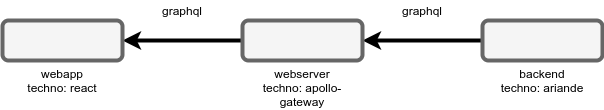

The diagram above was exported from draw.io. Its source (the exported page's mxGraphModel, read from the mxfile embedded in the PNG):
<mxGraphModel dx="1355" dy="795" grid="1" gridSize="10" guides="1" tooltips="1" connect="1" arrows="1" fold="1" page="1" pageScale="1" pageWidth="3300" pageHeight="4681" math="0" shadow="0">
  <root>
    <mxCell id="0" />
    <mxCell id="1" parent="0" />
    <mxCell id="7lwq-45zrElwsLYh-W-M-5" style="edgeStyle=orthogonalEdgeStyle;rounded=0;orthogonalLoop=1;jettySize=auto;html=1;exitX=0;exitY=0.5;exitDx=0;exitDy=0;entryX=1;entryY=0.5;entryDx=0;entryDy=0;strokeWidth=4;" parent="1" source="7lwq-45zrElwsLYh-W-M-1" target="7lwq-45zrElwsLYh-W-M-3" edge="1">
      <mxGeometry relative="1" as="geometry" />
    </mxCell>
    <mxCell id="7lwq-45zrElwsLYh-W-M-1" value="" style="rounded=1;whiteSpace=wrap;html=1;strokeWidth=4;fillColor=#f5f5f5;strokeColor=#666666;fontColor=#333333;" parent="1" vertex="1">
      <mxGeometry x="960" y="200" width="120" height="40" as="geometry" />
    </mxCell>
    <mxCell id="7lwq-45zrElwsLYh-W-M-2" value="backend&lt;br&gt;techno: ariande" style="text;html=1;strokeColor=none;fillColor=none;align=center;verticalAlign=top;whiteSpace=wrap;rounded=0;" parent="1" vertex="1">
      <mxGeometry x="960" y="240" width="120" height="40" as="geometry" />
    </mxCell>
    <mxCell id="7lwq-45zrElwsLYh-W-M-9" style="edgeStyle=orthogonalEdgeStyle;rounded=0;orthogonalLoop=1;jettySize=auto;html=1;exitX=0;exitY=0.5;exitDx=0;exitDy=0;strokeWidth=4;" parent="1" source="7lwq-45zrElwsLYh-W-M-3" target="7lwq-45zrElwsLYh-W-M-6" edge="1">
      <mxGeometry relative="1" as="geometry" />
    </mxCell>
    <mxCell id="7lwq-45zrElwsLYh-W-M-3" value="" style="rounded=1;whiteSpace=wrap;html=1;strokeWidth=4;fillColor=#f5f5f5;strokeColor=#666666;fontColor=#333333;" parent="1" vertex="1">
      <mxGeometry x="720" y="200" width="120" height="40" as="geometry" />
    </mxCell>
    <mxCell id="7lwq-45zrElwsLYh-W-M-4" value="webserver&lt;br&gt;techno: apollo-gateway" style="text;html=1;strokeColor=none;fillColor=none;align=center;verticalAlign=top;whiteSpace=wrap;rounded=0;" parent="1" vertex="1">
      <mxGeometry x="720" y="240" width="120" height="40" as="geometry" />
    </mxCell>
    <mxCell id="7lwq-45zrElwsLYh-W-M-6" value="" style="rounded=1;whiteSpace=wrap;html=1;strokeWidth=4;fillColor=#f5f5f5;strokeColor=#666666;fontColor=#333333;" parent="1" vertex="1">
      <mxGeometry x="480" y="200" width="120" height="40" as="geometry" />
    </mxCell>
    <mxCell id="7lwq-45zrElwsLYh-W-M-7" value="webapp&lt;br&gt;techno: react" style="text;html=1;strokeColor=none;fillColor=none;align=center;verticalAlign=top;whiteSpace=wrap;rounded=0;" parent="1" vertex="1">
      <mxGeometry x="480" y="240" width="120" height="40" as="geometry" />
    </mxCell>
    <mxCell id="7lwq-45zrElwsLYh-W-M-8" value="graphql" style="text;html=1;strokeColor=none;fillColor=none;align=center;verticalAlign=middle;whiteSpace=wrap;rounded=0;" parent="1" vertex="1">
      <mxGeometry x="880" y="180" width="40" height="20" as="geometry" />
    </mxCell>
    <mxCell id="7lwq-45zrElwsLYh-W-M-10" value="graphql" style="text;html=1;strokeColor=none;fillColor=none;align=center;verticalAlign=middle;whiteSpace=wrap;rounded=0;" parent="1" vertex="1">
      <mxGeometry x="640" y="180" width="40" height="20" as="geometry" />
    </mxCell>
  </root>
</mxGraphModel>